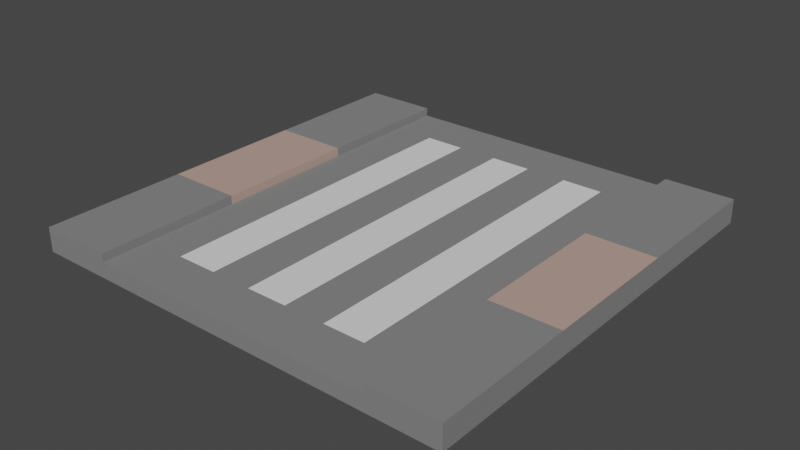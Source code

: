 # Source: pavement.blend  (saved by Blender 2.93.20; exported with 4.5.12 LTS)
import bpy
from mathutils import Matrix  # noqa: F401  (used for matrix-valued properties, if any)

bpy.ops.wm.read_factory_settings(use_empty=True)
scene = bpy.context.scene
scene.name = 'Scene'

# ---- collections
col_collection = bpy.data.collections.new('Collection'); scene.collection.children.link(col_collection)

# ---- materials (node trees are filled in below, after node groups)
mat_tarmac = bpy.data.materials.new('tarmac')
mat_tarmac.use_transparent_shadow = False
mat_material_001 = bpy.data.materials.new('Material.001')
mat_material_001.use_transparent_shadow = False
mat_pavementbump = bpy.data.materials.new('pavementbump')
mat_pavementbump.use_transparent_shadow = False

# ---- material node trees
mat_tarmac.use_nodes = True; mat_tarmac.node_tree.nodes.clear()
_N = mat_tarmac.node_tree.nodes; _L = mat_tarmac.node_tree.links
n0 = _N.new('ShaderNodeBsdfPrincipled'); n0.name = 'Principled BSDF'; n0.location = (10, 300)
n0.distribution = 'GGX'
n0.subsurface_method = 'BURLEY'
n0.inputs[0].default_value = (0.2123, 0.2123, 0.2123, 1.0)
n0.inputs[2].default_value = 1.0
n0.inputs[3].default_value = 1.45
n0.inputs[27].default_value = (0.0, 0.0, 0.0, 1.0)
n0.inputs[28].default_value = 1.0
n1 = _N.new('ShaderNodeOutputMaterial'); n1.name = 'Material Output'; n1.location = (300, 300)
_L.new(n0.outputs[0], n1.inputs[0])
n1.is_active_output = True
mat_material_001.use_nodes = True; mat_material_001.node_tree.nodes.clear()
_N = mat_material_001.node_tree.nodes; _L = mat_material_001.node_tree.links
n0 = _N.new('ShaderNodeBsdfPrincipled'); n0.name = 'Principled BSDF'; n0.location = (10, 300)
n0.distribution = 'GGX'
n0.subsurface_method = 'BURLEY'
n0.inputs[2].default_value = 1.0
n0.inputs[3].default_value = 1.45
n0.inputs[27].default_value = (0.0, 0.0, 0.0, 1.0)
n0.inputs[28].default_value = 1.0
n1 = _N.new('ShaderNodeOutputMaterial'); n1.name = 'Material Output'; n1.location = (300, 300)
_L.new(n0.outputs[0], n1.inputs[0])
n1.is_active_output = True
mat_pavementbump.use_nodes = True; mat_pavementbump.node_tree.nodes.clear()
_N = mat_pavementbump.node_tree.nodes; _L = mat_pavementbump.node_tree.links
n0 = _N.new('ShaderNodeBsdfPrincipled'); n0.name = 'Principled BSDF'; n0.location = (10, 300)
n0.distribution = 'GGX'
n0.subsurface_method = 'BURLEY'
n0.inputs[0].default_value = (0.4838, 0.3255, 0.274, 1.0)
n0.inputs[2].default_value = 1.0
n0.inputs[3].default_value = 1.45
n0.inputs[27].default_value = (0.0, 0.0, 0.0, 1.0)
n0.inputs[28].default_value = 1.0
n1 = _N.new('ShaderNodeOutputMaterial'); n1.name = 'Material Output'; n1.location = (300, 300)
_L.new(n0.outputs[0], n1.inputs[0])
n1.is_active_output = True

# ---- world
world_world = bpy.data.worlds.new('World'); scene.world = world_world
world_world.use_nodes = True; world_world.node_tree.nodes.clear()
_N = world_world.node_tree.nodes; _L = world_world.node_tree.links
n0 = _N.new('ShaderNodeOutputWorld'); n0.name = 'World Output'; n0.location = (300, 300)
n1 = _N.new('ShaderNodeBackground'); n1.name = 'Background'; n1.location = (10, 300)
n1.inputs[0].default_value = (0.05088, 0.05088, 0.05088, 1.0)
_L.new(n1.outputs[0], n0.inputs[0])
n0.is_active_output = True
world_world.color = (0.05088, 0.05088, 0.05088)
world_world.use_sun_shadow = False
world_world.sun_shadow_jitter_overblur = 0.0

# ---- meshes
me_cube_001 = bpy.data.meshes.new('Cube.001')
me_cube_001.from_pydata([(-1.0, -1.0, -1.0), (-1.0, -1.0, 1.0), (-1.0, 1.0, -1.0), (-1.0, 1.0, 1.0), (1.0, -1.0, -1.0), (1.0, -1.0, 1.0), (1.0, 1.0, -1.0), (1.0, 1.0, 1.0), (0.6806, 1.0, -1.0), (0.6806, 1.0, 1.0), (0.6806, -1.0, -1.0), (0.6806, -1.0, 1.0), (-0.654, 1.0, -1.0), (-0.654, -1.0, 1.0), (-0.654, 1.0, 1.0), (-0.654, -1.0, -1.0), (-1.0, 0.7778, -1.0), (-1.0, 0.5556, -1.0), (-1.0, 0.3333, -1.0), (-1.0, 0.1111, -1.0), (-1.0, -0.1111, -1.0), (-1.0, -0.3333, -1.0), (-1.0, -0.5556, -1.0), (-1.0, -0.7778, -1.0), (-1.0, -0.7778, 1.0), (-1.0, -0.5556, 1.0), (-1.0, -0.3333, 1.0), (-1.0, -0.1111, 1.0), (-1.0, 0.1111, 1.0), (-1.0, 0.3333, 1.0), (-1.0, 0.5556, 1.0), (-1.0, 0.7778, 1.0), (1.0, -0.7778, -1.0), (1.0, -0.5556, -1.0), (1.0, -0.3333, -1.0), (1.0, -0.1111, -1.0), (1.0, 0.1111, -1.0), (1.0, 0.3333, -1.0), (1.0, 0.5556, -1.0), (1.0, 0.7778, -1.0), (1.0, 0.7778, 1.0), (1.0, 0.5556, 1.0), (1.0, 0.3333, 1.0), (1.0, 0.1111, 1.0), (1.0, -0.1111, 1.0), (1.0, -0.3333, 1.0), (1.0, -0.5556, 1.0), (1.0, -0.7778, 1.0), (0.6806, 0.7778, 1.0), (0.6806, 0.5556, 1.0), (0.6806, 0.3333, 1.0), (0.6806, 0.1111, 1.0), (0.6806, -0.1111, 1.0), (0.6806, -0.3333, 1.0), (0.6806, -0.5556, 1.0), (0.6806, -0.7778, 1.0), (0.6806, 0.7778, -1.0), (0.6806, 0.5556, -1.0), (0.6806, 0.3333, -1.0), (0.6806, 0.1111, -1.0), (0.6806, -0.1111, -1.0), (0.6806, -0.3333, -1.0), (0.6806, -0.5556, -1.0), (0.6806, -0.7778, -1.0), (-0.654, 0.7778, -1.0), (-0.654, 0.5556, -1.0), (-0.654, 0.3333, -1.0), (-0.654, 0.1111, -1.0), (-0.654, -0.1111, -1.0), (-0.654, -0.3333, -1.0), (-0.654, -0.5556, -1.0), (-0.654, -0.7778, -1.0), (-0.654, 0.7778, 1.0), (-0.654, 0.5556, 1.0), (-0.654, 0.3333, 1.0), (-0.654, 0.1111, 1.0), (-0.654, -0.1111, 1.0), (-0.654, -0.3333, 1.0), (-0.654, -0.5556, 1.0), (-0.654, -0.7778, 1.0), (-1.0, 0.7778, 2.092), (-1.0, 1.0, 2.092), (0.6806, 1.0, 2.092), (1.0, 1.0, 2.092), (1.0, -0.7778, 2.092), (1.0, -1.0, 2.092), (-0.654, -1.0, 2.092), (-1.0, -1.0, 2.092), (0.6806, -1.0, 2.092), (0.6806, -0.7778, 2.092), (-0.654, 1.0, 2.092), (-0.654, -0.7778, 2.092), (-1.0, -0.7778, 2.092), (-1.0, -0.5556, 2.092), (-1.0, -0.3333, 2.092), (-1.0, -0.1111, 2.092), (-1.0, 0.1111, 2.092), (-1.0, 0.3333, 2.092), (-1.0, 0.5556, 2.092), (1.0, 0.7778, 2.092), (1.0, 0.5556, 2.092), (1.0, 0.3333, 2.092), (1.0, 0.1111, 2.092), (1.0, -0.1111, 2.092), (1.0, -0.3333, 2.092), (1.0, -0.5556, 2.092), (0.6806, 0.7778, 2.092), (0.6806, 0.5556, 2.092), (0.6806, 0.3333, 2.092), (0.6806, 0.1111, 2.092), (0.6806, -0.1111, 2.092), (0.6806, -0.3333, 2.092), (0.6806, -0.5556, 2.092), (-0.654, 0.7778, 2.092), (-0.654, 0.5556, 2.092), (-0.654, 0.3333, 2.092), (-0.654, 0.1111, 2.092), (-0.654, -0.1111, 2.092), (-0.654, -0.3333, 2.092), (-0.654, -0.5556, 2.092), (-0.4633, 1.0, 1.0), (-0.2727, 1.0, 1.0), (-0.08204, 1.0, 1.0), (0.1086, 1.0, 1.0), (0.2993, 1.0, 1.0), (0.4899, 1.0, 1.0), (-0.4633, -1.0, -1.0), (-0.2727, -1.0, -1.0), (-0.08204, -1.0, -1.0), (0.1086, -1.0, -1.0), (0.2993, -1.0, -1.0), (0.4899, -1.0, -1.0), (0.4899, 1.0, -1.0), (0.2993, 1.0, -1.0), (0.1086, 1.0, -1.0), (-0.08204, 1.0, -1.0), (-0.2727, 1.0, -1.0), (-0.4633, 1.0, -1.0), (0.4899, -1.0, 1.0), (0.2993, -1.0, 1.0), (0.1086, -1.0, 1.0), (-0.08204, -1.0, 1.0), (-0.2727, -1.0, 1.0), (-0.4633, -1.0, 1.0), (-0.4633, 0.7778, 1.0), (-0.2727, 0.7778, 1.0), (-0.08204, 0.7778, 1.0), (0.1086, 0.7778, 1.0), (0.2993, 0.7778, 1.0), (0.4899, 0.7778, 1.0), (-0.4633, 0.5556, 1.0), (-0.2727, 0.5556, 1.0), (-0.08204, 0.5556, 1.0), (0.1086, 0.5556, 1.0), (0.2993, 0.5556, 1.0), (0.4899, 0.5556, 1.0), (-0.4633, 0.3333, 1.0), (-0.2727, 0.3333, 1.0), (-0.08204, 0.3333, 1.0), (0.1086, 0.3333, 1.0), (0.2993, 0.3333, 1.0), (0.4899, 0.3333, 1.0), (-0.4633, 0.1111, 1.0), (-0.2727, 0.1111, 1.0), (-0.08204, 0.1111, 1.0), (0.1086, 0.1111, 1.0), (0.2993, 0.1111, 1.0), (0.4899, 0.1111, 1.0), (-0.4633, -0.1111, 1.0), (-0.2727, -0.1111, 1.0), (-0.08204, -0.1111, 1.0), (0.1086, -0.1111, 1.0), (0.2993, -0.1111, 1.0), (0.4899, -0.1111, 1.0), (-0.4633, -0.3333, 1.0), (-0.2727, -0.3333, 1.0), (-0.08204, -0.3333, 1.0), (0.1086, -0.3333, 1.0), (0.2993, -0.3333, 1.0), (0.4899, -0.3333, 1.0), (-0.4633, -0.5556, 1.0), (-0.2727, -0.5556, 1.0), (-0.08204, -0.5556, 1.0), (0.1086, -0.5556, 1.0), (0.2993, -0.5556, 1.0), (0.4899, -0.5556, 1.0), (-0.4633, -0.7778, 1.0), (-0.2727, -0.7778, 1.0), (-0.08204, -0.7778, 1.0), (0.1086, -0.7778, 1.0), (0.2993, -0.7778, 1.0), (0.4899, -0.7778, 1.0), (0.4899, 0.7778, -1.0), (0.2993, 0.7778, -1.0), (0.1086, 0.7778, -1.0), (-0.08204, 0.7778, -1.0), (-0.2727, 0.7778, -1.0), (-0.4633, 0.7778, -1.0), (0.4899, 0.5556, -1.0), (0.2993, 0.5556, -1.0), (0.1086, 0.5556, -1.0), (-0.08204, 0.5556, -1.0), (-0.2727, 0.5556, -1.0), (-0.4633, 0.5556, -1.0), (0.4899, 0.3333, -1.0), (0.2993, 0.3333, -1.0), (0.1086, 0.3333, -1.0), (-0.08204, 0.3333, -1.0), (-0.2727, 0.3333, -1.0), (-0.4633, 0.3333, -1.0), (0.4899, 0.1111, -1.0), (0.2993, 0.1111, -1.0), (0.1086, 0.1111, -1.0), (-0.08204, 0.1111, -1.0), (-0.2727, 0.1111, -1.0), (-0.4633, 0.1111, -1.0), (0.4899, -0.1111, -1.0), (0.2993, -0.1111, -1.0), (0.1086, -0.1111, -1.0), (-0.08204, -0.1111, -1.0), (-0.2727, -0.1111, -1.0), (-0.4633, -0.1111, -1.0), (0.4899, -0.3333, -1.0), (0.2993, -0.3333, -1.0), (0.1086, -0.3333, -1.0), (-0.08204, -0.3333, -1.0), (-0.2727, -0.3333, -1.0), (-0.4633, -0.3333, -1.0), (0.4899, -0.5556, -1.0), (0.2993, -0.5556, -1.0), (0.1086, -0.5556, -1.0), (-0.08204, -0.5556, -1.0), (-0.2727, -0.5556, -1.0), (-0.4633, -0.5556, -1.0), (0.4899, -0.7778, -1.0), (0.2993, -0.7778, -1.0), (0.1086, -0.7778, -1.0), (-0.08204, -0.7778, -1.0), (-0.2727, -0.7778, -1.0), (-0.4633, -0.7778, -1.0)], [], [(16, 31, 3, 2), (8, 9, 7, 6), (32, 47, 5, 4), (15, 13, 1, 0), (63, 32, 4, 10), (30, 29, 97, 98), (11, 5, 85, 88), (234, 63, 10, 131), (4, 5, 11, 10), (132, 125, 9, 8), (2, 3, 14, 12), (23, 71, 15, 0), (186, 79, 13, 143), (126, 143, 13, 15), (120, 14, 72, 144), (144, 72, 73, 150), (150, 73, 74, 156), (156, 74, 75, 162), (162, 75, 76, 168), (168, 76, 77, 174), (174, 77, 78, 180), (180, 78, 79, 186), (2, 12, 64, 16), (16, 64, 65, 17), (17, 65, 66, 18), (18, 66, 67, 19), (19, 67, 68, 20), (20, 68, 69, 21), (21, 69, 70, 22), (22, 70, 71, 23), (132, 8, 56, 192), (192, 56, 57, 198), (198, 57, 58, 204), (204, 58, 59, 210), (210, 59, 60, 216), (216, 60, 61, 222), (222, 61, 62, 228), (228, 62, 63, 234), (43, 42, 101, 102), (29, 28, 96, 97), (42, 41, 100, 101), (54, 55, 89, 112), (28, 27, 95, 96), (41, 40, 99, 100), (13, 79, 91, 86), (53, 54, 112, 111), (27, 26, 94, 95), (40, 7, 83, 99), (52, 53, 111, 110), (26, 25, 93, 94), (1, 13, 86, 87), (79, 78, 119, 91), (51, 52, 110, 109), (25, 24, 92, 93), (8, 6, 39, 56), (56, 39, 38, 57), (57, 38, 37, 58), (58, 37, 36, 59), (59, 36, 35, 60), (60, 35, 34, 61), (61, 34, 33, 62), (62, 33, 32, 63), (6, 7, 40, 39), (39, 40, 41, 38), (38, 41, 42, 37), (37, 42, 43, 36), (36, 43, 44, 35), (35, 44, 45, 34), (34, 45, 46, 33), (33, 46, 47, 32), (0, 1, 24, 23), (23, 24, 25, 22), (22, 25, 26, 21), (21, 26, 27, 20), (20, 27, 28, 19), (19, 28, 29, 18), (18, 29, 30, 17), (17, 30, 31, 16), (91, 92, 87, 86), (84, 89, 88, 85), (83, 82, 106, 99), (99, 106, 107, 100), (100, 107, 108, 101), (101, 108, 109, 102), (102, 109, 110, 103), (103, 110, 111, 104), (104, 111, 112, 105), (105, 112, 89, 84), (90, 81, 80, 113), (113, 80, 98, 114), (114, 98, 97, 115), (115, 97, 96, 116), (116, 96, 95, 117), (117, 95, 94, 118), (118, 94, 93, 119), (119, 93, 92, 91), (3, 31, 80, 81), (44, 43, 102, 103), (55, 11, 88, 89), (31, 30, 98, 80), (45, 44, 103, 104), (72, 14, 90, 113), (46, 45, 104, 105), (73, 72, 113, 114), (7, 9, 82, 83), (47, 46, 105, 84), (74, 73, 114, 115), (9, 48, 106, 82), (75, 74, 115, 116), (48, 49, 107, 106), (76, 75, 116, 117), (5, 47, 84, 85), (49, 50, 108, 107), (77, 76, 117, 118), (14, 3, 81, 90), (24, 1, 87, 92), (50, 51, 109, 108), (78, 77, 118, 119), (70, 233, 239, 71), (233, 232, 238, 239), (232, 231, 237, 238), (231, 230, 236, 237), (230, 229, 235, 236), (229, 228, 234, 235), (69, 227, 233, 70), (227, 226, 232, 233), (226, 225, 231, 232), (225, 224, 230, 231), (224, 223, 229, 230), (223, 222, 228, 229), (68, 221, 227, 69), (221, 220, 226, 227), (220, 219, 225, 226), (219, 218, 224, 225), (218, 217, 223, 224), (217, 216, 222, 223), (67, 215, 221, 68), (215, 214, 220, 221), (214, 213, 219, 220), (213, 212, 218, 219), (212, 211, 217, 218), (211, 210, 216, 217), (66, 209, 215, 67), (209, 208, 214, 215), (208, 207, 213, 214), (207, 206, 212, 213), (206, 205, 211, 212), (205, 204, 210, 211), (65, 203, 209, 66), (203, 202, 208, 209), (202, 201, 207, 208), (201, 200, 206, 207), (200, 199, 205, 206), (199, 198, 204, 205), (64, 197, 203, 65), (197, 196, 202, 203), (196, 195, 201, 202), (195, 194, 200, 201), (194, 193, 199, 200), (193, 192, 198, 199), (12, 137, 197, 64), (137, 136, 196, 197), (136, 135, 195, 196), (135, 134, 194, 195), (134, 133, 193, 194), (133, 132, 192, 193), (54, 185, 191, 55), (185, 184, 190, 191), (184, 183, 189, 190), (183, 182, 188, 189), (182, 181, 187, 188), (181, 180, 186, 187), (53, 179, 185, 54), (179, 178, 184, 185), (178, 177, 183, 184), (177, 176, 182, 183), (176, 175, 181, 182), (175, 174, 180, 181), (52, 173, 179, 53), (173, 172, 178, 179), (172, 171, 177, 178), (171, 170, 176, 177), (170, 169, 175, 176), (169, 168, 174, 175), (51, 167, 173, 52), (167, 166, 172, 173), (166, 165, 171, 172), (165, 164, 170, 171), (164, 163, 169, 170), (163, 162, 168, 169), (50, 161, 167, 51), (161, 160, 166, 167), (160, 159, 165, 166), (159, 158, 164, 165), (158, 157, 163, 164), (157, 156, 162, 163), (49, 155, 161, 50), (155, 154, 160, 161), (154, 153, 159, 160), (153, 152, 158, 159), (152, 151, 157, 158), (151, 150, 156, 157), (48, 149, 155, 49), (149, 148, 154, 155), (148, 147, 153, 154), (147, 146, 152, 153), (146, 145, 151, 152), (145, 144, 150, 151), (9, 125, 149, 48), (125, 124, 148, 149), (124, 123, 147, 148), (123, 122, 146, 147), (122, 121, 145, 146), (121, 120, 144, 145), (10, 11, 138, 131), (131, 138, 139, 130), (130, 139, 140, 129), (129, 140, 141, 128), (128, 141, 142, 127), (127, 142, 143, 126), (55, 191, 138, 11), (191, 190, 139, 138), (190, 189, 140, 139), (189, 188, 141, 140), (188, 187, 142, 141), (187, 186, 143, 142), (12, 14, 120, 137), (137, 120, 121, 136), (136, 121, 122, 135), (135, 122, 123, 134), (134, 123, 124, 133), (133, 124, 125, 132), (71, 239, 126, 15), (239, 238, 127, 126), (238, 237, 128, 127), (237, 236, 129, 128), (236, 235, 130, 129), (235, 234, 131, 130)])
me_cube_001.polygons.foreach_set('material_index', [0, 0, 0, 0, 0, 0, 0, 0, 0, 0, 0, 0, 0, 0, 0, 0, 0, 0, 0, 0, 0, 0, 0, 0, 0, 0, 0, 0, 0, 0, 0, 0, 0, 0, 0, 0, 0, 0, 0, 0, 0, 0, 0, 0, 0, 0, 0, 0, 2, 0, 0, 0, 2, 0, 0, 0, 0, 0, 0, 0, 0, 0, 0, 0, 0, 0, 0, 0, 0, 0, 0, 0, 0, 0, 0, 0, 0, 0, 0, 0, 0, 0, 0, 2, 2, 2, 0, 0, 0, 0, 0, 2, 2, 2, 0, 0, 0, 0, 0, 0, 0, 0, 0, 0, 0, 0, 0, 0, 2, 0, 2, 0, 0, 2, 0, 0, 2, 0, 0, 0, 0, 0, 0, 0, 0, 0, 0, 0, 0, 0, 0, 0, 0, 0, 0, 0, 0, 0, 0, 0, 0, 0, 0, 0, 0, 0, 0, 0, 0, 0, 0, 0, 0, 0, 0, 0, 0, 0, 0, 0, 0, 0, 0, 0, 0, 0, 0, 1, 0, 1, 0, 1, 0, 1, 0, 1, 0, 1, 0, 1, 0, 1, 0, 1, 0, 1, 0, 1, 0, 1, 0, 1, 0, 1, 0, 1, 0, 1, 0, 1, 0, 1, 0, 1, 0, 1, 0, 1, 0, 0, 0, 0, 0, 0, 0, 0, 0, 0, 0, 0, 0, 0, 0, 0, 0, 0, 0, 0, 0, 0, 0, 0, 0, 0, 0, 0, 0, 0])
_uv = me_cube_001.uv_layers.new(name='UVMap')
_uv.uv.foreach_set('vector', [0.375, 0.2222, 0.625, 0.2222, 0.625, 0.25, 0.375, 0.25, 0.375, 0.4601, 0.625, 0.4601, 0.625, 0.5, 0.375, 0.5, 0.375, 0.7222, 0.625, 0.7222, 0.625, 0.75, 0.375, 0.75, 0.375, 0.9567, 0.625, 0.9567, 0.625, 1.0, 0.375, 1.0, 0.3351, 0.7222, 0.375, 0.7222, 0.375, 0.75, 0.3351, 0.75, 0.625, 0.1944, 0.625, 0.1667, 0.625, 0.1667, 0.625, 0.1944, 0.625, 0.7899, 0.625, 0.75, 0.625, 0.75, 0.625, 0.7899, 0.3112, 0.7222, 0.3351, 0.7222, 0.3351, 0.75, 0.3112, 0.75, 0.375, 0.75, 0.625, 0.75, 0.625, 0.7899, 0.375, 0.7899, 0.375, 0.4362, 0.625, 0.4362, 0.625, 0.4601, 0.375, 0.4601, 0.375, 0.25, 0.625, 0.25, 0.625, 0.2933, 0.375, 0.2933, 0.125, 0.7222, 0.1683, 0.7222, 0.1683, 0.75, 0.125, 0.75, 0.8079, 0.7222, 0.8317, 0.7222, 0.8317, 0.75, 0.8079, 0.75, 0.375, 0.9329, 0.625, 0.9329, 0.625, 0.9567, 0.375, 0.9567, 0.8079, 0.5, 0.8317, 0.5, 0.8317, 0.5278, 0.8079, 0.5278, 0.8079, 0.5278, 0.8317, 0.5278, 0.8317, 0.5556, 0.8079, 0.5556, 0.8079, 0.5556, 0.8317, 0.5556, 0.8317, 0.5833, 0.8079, 0.5833, 0.8079, 0.5833, 0.8317, 0.5833, 0.8317, 0.6111, 0.8079, 0.6111, 0.8079, 0.6111, 0.8317, 0.6111, 0.8317, 0.6389, 0.8079, 0.6389, 0.8079, 0.6389, 0.8317, 0.6389, 0.8317, 0.6667, 0.8079, 0.6667, 0.8079, 0.6667, 0.8317, 0.6667, 0.8317, 0.6944, 0.8079, 0.6944, 0.8079, 0.6944, 0.8317, 0.6944, 0.8317, 0.7222, 0.8079, 0.7222, 0.125, 0.5, 0.1683, 0.5, 0.1683, 0.5278, 0.125, 0.5278, 0.125, 0.5278, 0.1683, 0.5278, 0.1683, 0.5556, 0.125, 0.5556, 0.125, 0.5556, 0.1683, 0.5556, 0.1683, 0.5833, 0.125, 0.5833, 0.125, 0.5833, 0.1683, 0.5833, 0.1683, 0.6111, 0.125, 0.6111, 0.125, 0.6111, 0.1683, 0.6111, 0.1683, 0.6389, 0.125, 0.6389, 0.125, 0.6389, 0.1683, 0.6389, 0.1683, 0.6667, 0.125, 0.6667, 0.125, 0.6667, 0.1683, 0.6667, 0.1683, 0.6944, 0.125, 0.6944, 0.125, 0.6944, 0.1683, 0.6944, 0.1683, 0.7222, 0.125, 0.7222, 0.3112, 0.5, 0.3351, 0.5, 0.3351, 0.5278, 0.3112, 0.5278, 0.3112, 0.5278, 0.3351, 0.5278, 0.3351, 0.5556, 0.3112, 0.5556, 0.3112, 0.5556, 0.3351, 0.5556, 0.3351, 0.5833, 0.3112, 0.5833, 0.3112, 0.5833, 0.3351, 0.5833, 0.3351, 0.6111, 0.3112, 0.6111, 0.3112, 0.6111, 0.3351, 0.6111, 0.3351, 0.6389, 0.3112, 0.6389, 0.3112, 0.6389, 0.3351, 0.6389, 0.3351, 0.6667, 0.3112, 0.6667, 0.3112, 0.6667, 0.3351, 0.6667, 0.3351, 0.6944, 0.3112, 0.6944, 0.3112, 0.6944, 0.3351, 0.6944, 0.3351, 0.7222, 0.3112, 0.7222, 0.625, 0.6111, 0.625, 0.5833, 0.625, 0.5833, 0.625, 0.6111, 0.625, 0.1667, 0.625, 0.1389, 0.625, 0.1389, 0.625, 0.1667, 0.625, 0.5833, 0.625, 0.5556, 0.625, 0.5556, 0.625, 0.5833, 0.6649, 0.6944, 0.6649, 0.7222, 0.6649, 0.7222, 0.6649, 0.6944, 0.625, 0.1389, 0.625, 0.1111, 0.625, 0.1111, 0.625, 0.1389, 0.625, 0.5556, 0.625, 0.5278, 0.625, 0.5278, 0.625, 0.5556, 0.8317, 0.75, 0.8317, 0.7222, 0.8317, 0.7222, 0.8317, 0.75, 0.6649, 0.6667, 0.6649, 0.6944, 0.6649, 0.6944, 0.6649, 0.6667, 0.625, 0.1111, 0.625, 0.08333, 0.625, 0.08333, 0.625, 0.1111, 0.625, 0.5278, 0.625, 0.5, 0.625, 0.5, 0.625, 0.5278, 0.6649, 0.6389, 0.6649, 0.6667, 0.6649, 0.6667, 0.6649, 0.6389, 0.625, 0.08333, 0.625, 0.05556, 0.625, 0.05556, 0.625, 0.08333, 0.625, 1.0, 0.625, 0.9567, 0.625, 0.9567, 0.625, 1.0, 0.8317, 0.7222, 0.8317, 0.6944, 0.8317, 0.6944, 0.8317, 0.7222, 0.6649, 0.6111, 0.6649, 0.6389, 0.6649, 0.6389, 0.6649, 0.6111, 0.625, 0.05556, 0.625, 0.02778, 0.625, 0.02778, 0.625, 0.05556, 0.3351, 0.5, 0.375, 0.5, 0.375, 0.5278, 0.3351, 0.5278, 0.3351, 0.5278, 0.375, 0.5278, 0.375, 0.5556, 0.3351, 0.5556, 0.3351, 0.5556, 0.375, 0.5556, 0.375, 0.5833, 0.3351, 0.5833, 0.3351, 0.5833, 0.375, 0.5833, 0.375, 0.6111, 0.3351, 0.6111, 0.3351, 0.6111, 0.375, 0.6111, 0.375, 0.6389, 0.3351, 0.6389, 0.3351, 0.6389, 0.375, 0.6389, 0.375, 0.6667, 0.3351, 0.6667, 0.3351, 0.6667, 0.375, 0.6667, 0.375, 0.6944, 0.3351, 0.6944, 0.3351, 0.6944, 0.375, 0.6944, 0.375, 0.7222, 0.3351, 0.7222, 0.375, 0.5, 0.625, 0.5, 0.625, 0.5278, 0.375, 0.5278, 0.375, 0.5278, 0.625, 0.5278, 0.625, 0.5556, 0.375, 0.5556, 0.375, 0.5556, 0.625, 0.5556, 0.625, 0.5833, 0.375, 0.5833, 0.375, 0.5833, 0.625, 0.5833, 0.625, 0.6111, 0.375, 0.6111, 0.375, 0.6111, 0.625, 0.6111, 0.625, 0.6389, 0.375, 0.6389, 0.375, 0.6389, 0.625, 0.6389, 0.625, 0.6667, 0.375, 0.6667, 0.375, 0.6667, 0.625, 0.6667, 0.625, 0.6944, 0.375, 0.6944, 0.375, 0.6944, 0.625, 0.6944, 0.625, 0.7222, 0.375, 0.7222, 0.375, 0.0, 0.625, 0.0, 0.625, 0.02778, 0.375, 0.02778, 0.375, 0.02778, 0.625, 0.02778, 0.625, 0.05556, 0.375, 0.05556, 0.375, 0.05556, 0.625, 0.05556, 0.625, 0.08333, 0.375, 0.08333, 0.375, 0.08333, 0.625, 0.08333, 0.625, 0.1111, 0.375, 0.1111, 0.375, 0.1111, 0.625, 0.1111, 0.625, 0.1389, 0.375, 0.1389, 0.375, 0.1389, 0.625, 0.1389, 0.625, 0.1667, 0.375, 0.1667, 0.375, 0.1667, 0.625, 0.1667, 0.625, 0.1944, 0.375, 0.1944, 0.375, 0.1944, 0.625, 0.1944, 0.625, 0.2222, 0.375, 0.2222, 0.8317, 0.7222, 0.875, 0.7222, 0.875, 0.75, 0.8317, 0.75, 0.625, 0.7222, 0.6649, 0.7222, 0.6649, 0.75, 0.625, 0.75, 0.625, 0.5, 0.6649, 0.5, 0.6649, 0.5278, 0.625, 0.5278, 0.625, 0.5278, 0.6649, 0.5278, 0.6649, 0.5556, 0.625, 0.5556, 0.625, 0.5556, 0.6649, 0.5556, 0.6649, 0.5833, 0.625, 0.5833, 0.625, 0.5833, 0.6649, 0.5833, 0.6649, 0.6111, 0.625, 0.6111, 0.625, 0.6111, 0.6649, 0.6111, 0.6649, 0.6389, 0.625, 0.6389, 0.625, 0.6389, 0.6649, 0.6389, 0.6649, 0.6667, 0.625, 0.6667, 0.625, 0.6667, 0.6649, 0.6667, 0.6649, 0.6944, 0.625, 0.6944, 0.625, 0.6944, 0.6649, 0.6944, 0.6649, 0.7222, 0.625, 0.7222, 0.8317, 0.5, 0.875, 0.5, 0.875, 0.5278, 0.8317, 0.5278, 0.8317, 0.5278, 0.875, 0.5278, 0.875, 0.5556, 0.8317, 0.5556, 0.8317, 0.5556, 0.875, 0.5556, 0.875, 0.5833, 0.8317, 0.5833, 0.8317, 0.5833, 0.875, 0.5833, 0.875, 0.6111, 0.8317, 0.6111, 0.8317, 0.6111, 0.875, 0.6111, 0.875, 0.6389, 0.8317, 0.6389, 0.8317, 0.6389, 0.875, 0.6389, 0.875, 0.6667, 0.8317, 0.6667, 0.8317, 0.6667, 0.875, 0.6667, 0.875, 0.6944, 0.8317, 0.6944, 0.8317, 0.6944, 0.875, 0.6944, 0.875, 0.7222, 0.8317, 0.7222, 0.625, 0.25, 0.625, 0.2222, 0.625, 0.2222, 0.625, 0.25, 0.625, 0.6389, 0.625, 0.6111, 0.625, 0.6111, 0.625, 0.6389, 0.6649, 0.7222, 0.6649, 0.75, 0.6649, 0.75, 0.6649, 0.7222, 0.625, 0.2222, 0.625, 0.1944, 0.625, 0.1944, 0.625, 0.2222, 0.625, 0.6667, 0.625, 0.6389, 0.625, 0.6389, 0.625, 0.6667, 0.8317, 0.5278, 0.8317, 0.5, 0.8317, 0.5, 0.8317, 0.5278, 0.625, 0.6944, 0.625, 0.6667, 0.625, 0.6667, 0.625, 0.6944, 0.8317, 0.5556, 0.8317, 0.5278, 0.8317, 0.5278, 0.8317, 0.5556, 0.625, 0.5, 0.625, 0.4601, 0.625, 0.4601, 0.625, 0.5, 0.625, 0.7222, 0.625, 0.6944, 0.625, 0.6944, 0.625, 0.7222, 0.8317, 0.5833, 0.8317, 0.5556, 0.8317, 0.5556, 0.8317, 0.5833, 0.6649, 0.5, 0.6649, 0.5278, 0.6649, 0.5278, 0.6649, 0.5, 0.8317, 0.6111, 0.8317, 0.5833, 0.8317, 0.5833, 0.8317, 0.6111, 0.6649, 0.5278, 0.6649, 0.5556, 0.6649, 0.5556, 0.6649, 0.5278, 0.8317, 0.6389, 0.8317, 0.6111, 0.8317, 0.6111, 0.8317, 0.6389, 0.625, 0.75, 0.625, 0.7222, 0.625, 0.7222, 0.625, 0.75, 0.6649, 0.5556, 0.6649, 0.5833, 0.6649, 0.5833, 0.6649, 0.5556, 0.8317, 0.6667, 0.8317, 0.6389, 0.8317, 0.6389, 0.8317, 0.6667, 0.625, 0.2933, 0.625, 0.25, 0.625, 0.25, 0.625, 0.2933, 0.625, 0.02778, 0.625, 0.0, 0.625, 0.0, 0.625, 0.02778, 0.6649, 0.5833, 0.6649, 0.6111, 0.6649, 0.6111, 0.6649, 0.5833, 0.8317, 0.6944, 0.8317, 0.6667, 0.8317, 0.6667, 0.8317, 0.6944, 0.1683, 0.6944, 0.1921, 0.6944, 0.1921, 0.7222, 0.1683, 0.7222, 0.1921, 0.6944, 0.2159, 0.6944, 0.2159, 0.7222, 0.1921, 0.7222, 0.2159, 0.6944, 0.2397, 0.6944, 0.2397, 0.7222, 0.2159, 0.7222, 0.2397, 0.6944, 0.2636, 0.6944, 0.2636, 0.7222, 0.2397, 0.7222, 0.2636, 0.6944, 0.2874, 0.6944, 0.2874, 0.7222, 0.2636, 0.7222, 0.2874, 0.6944, 0.3112, 0.6944, 0.3112, 0.7222, 0.2874, 0.7222, 0.1683, 0.6667, 0.1921, 0.6667, 0.1921, 0.6944, 0.1683, 0.6944, 0.1921, 0.6667, 0.2159, 0.6667, 0.2159, 0.6944, 0.1921, 0.6944, 0.2159, 0.6667, 0.2397, 0.6667, 0.2397, 0.6944, 0.2159, 0.6944, 0.2397, 0.6667, 0.2636, 0.6667, 0.2636, 0.6944, 0.2397, 0.6944, 0.2636, 0.6667, 0.2874, 0.6667, 0.2874, 0.6944, 0.2636, 0.6944, 0.2874, 0.6667, 0.3112, 0.6667, 0.3112, 0.6944, 0.2874, 0.6944, 0.1683, 0.6389, 0.1921, 0.6389, 0.1921, 0.6667, 0.1683, 0.6667, 0.1921, 0.6389, 0.2159, 0.6389, 0.2159, 0.6667, 0.1921, 0.6667, 0.2159, 0.6389, 0.2397, 0.6389, 0.2397, 0.6667, 0.2159, 0.6667, 0.2397, 0.6389, 0.2636, 0.6389, 0.2636, 0.6667, 0.2397, 0.6667, 0.2636, 0.6389, 0.2874, 0.6389, 0.2874, 0.6667, 0.2636, 0.6667, 0.2874, 0.6389, 0.3112, 0.6389, 0.3112, 0.6667, 0.2874, 0.6667, 0.1683, 0.6111, 0.1921, 0.6111, 0.1921, 0.6389, 0.1683, 0.6389, 0.1921, 0.6111, 0.2159, 0.6111, 0.2159, 0.6389, 0.1921, 0.6389, 0.2159, 0.6111, 0.2397, 0.6111, 0.2397, 0.6389, 0.2159, 0.6389, 0.2397, 0.6111, 0.2636, 0.6111, 0.2636, 0.6389, 0.2397, 0.6389, 0.2636, 0.6111, 0.2874, 0.6111, 0.2874, 0.6389, 0.2636, 0.6389, 0.2874, 0.6111, 0.3112, 0.6111, 0.3112, 0.6389, 0.2874, 0.6389, 0.1683, 0.5833, 0.1921, 0.5833, 0.1921, 0.6111, 0.1683, 0.6111, 0.1921, 0.5833, 0.2159, 0.5833, 0.2159, 0.6111, 0.1921, 0.6111, 0.2159, 0.5833, 0.2397, 0.5833, 0.2397, 0.6111, 0.2159, 0.6111, 0.2397, 0.5833, 0.2636, 0.5833, 0.2636, 0.6111, 0.2397, 0.6111, 0.2636, 0.5833, 0.2874, 0.5833, 0.2874, 0.6111, 0.2636, 0.6111, 0.2874, 0.5833, 0.3112, 0.5833, 0.3112, 0.6111, 0.2874, 0.6111, 0.1683, 0.5556, 0.1921, 0.5556, 0.1921, 0.5833, 0.1683, 0.5833, 0.1921, 0.5556, 0.2159, 0.5556, 0.2159, 0.5833, 0.1921, 0.5833, 0.2159, 0.5556, 0.2397, 0.5556, 0.2397, 0.5833, 0.2159, 0.5833, 0.2397, 0.5556, 0.2636, 0.5556, 0.2636, 0.5833, 0.2397, 0.5833, 0.2636, 0.5556, 0.2874, 0.5556, 0.2874, 0.5833, 0.2636, 0.5833, 0.2874, 0.5556, 0.3112, 0.5556, 0.3112, 0.5833, 0.2874, 0.5833, 0.1683, 0.5278, 0.1921, 0.5278, 0.1921, 0.5556, 0.1683, 0.5556, 0.1921, 0.5278, 0.2159, 0.5278, 0.2159, 0.5556, 0.1921, 0.5556, 0.2159, 0.5278, 0.2397, 0.5278, 0.2397, 0.5556, 0.2159, 0.5556, 0.2397, 0.5278, 0.2636, 0.5278, 0.2636, 0.5556, 0.2397, 0.5556, 0.2636, 0.5278, 0.2874, 0.5278, 0.2874, 0.5556, 0.2636, 0.5556, 0.2874, 0.5278, 0.3112, 0.5278, 0.3112, 0.5556, 0.2874, 0.5556, 0.1683, 0.5, 0.1921, 0.5, 0.1921, 0.5278, 0.1683, 0.5278, 0.1921, 0.5, 0.2159, 0.5, 0.2159, 0.5278, 0.1921, 0.5278, 0.2159, 0.5, 0.2397, 0.5, 0.2397, 0.5278, 0.2159, 0.5278, 0.2397, 0.5, 0.2636, 0.5, 0.2636, 0.5278, 0.2397, 0.5278, 0.2636, 0.5, 0.2874, 0.5, 0.2874, 0.5278, 0.2636, 0.5278, 0.2874, 0.5, 0.3112, 0.5, 0.3112, 0.5278, 0.2874, 0.5278, 0.6649, 0.6944, 0.6888, 0.6944, 0.6888, 0.7222, 0.6649, 0.7222, 0.6888, 0.6944, 0.7126, 0.6944, 0.7126, 0.7222, 0.6888, 0.7222, 0.7126, 0.6944, 0.7364, 0.6944, 0.7364, 0.7222, 0.7126, 0.7222, 0.7364, 0.6944, 0.7603, 0.6944, 0.7603, 0.7222, 0.7364, 0.7222, 0.7603, 0.6944, 0.7841, 0.6944, 0.7841, 0.7222, 0.7603, 0.7222, 0.7841, 0.6944, 0.8079, 0.6944, 0.8079, 0.7222, 0.7841, 0.7222, 0.6649, 0.6667, 0.6888, 0.6667, 0.6888, 0.6944, 0.6649, 0.6944, 0.6888, 0.6667, 0.7126, 0.6667, 0.7126, 0.6944, 0.6888, 0.6944, 0.7126, 0.6667, 0.7364, 0.6667, 0.7364, 0.6944, 0.7126, 0.6944, 0.7364, 0.6667, 0.7603, 0.6667, 0.7603, 0.6944, 0.7364, 0.6944, 0.7603, 0.6667, 0.7841, 0.6667, 0.7841, 0.6944, 0.7603, 0.6944, 0.7841, 0.6667, 0.8079, 0.6667, 0.8079, 0.6944, 0.7841, 0.6944, 0.6649, 0.6389, 0.6888, 0.6389, 0.6888, 0.6667, 0.6649, 0.6667, 0.6888, 0.6389, 0.7126, 0.6389, 0.7126, 0.6667, 0.6888, 0.6667, 0.7126, 0.6389, 0.7364, 0.6389, 0.7364, 0.6667, 0.7126, 0.6667, 0.7364, 0.6389, 0.7603, 0.6389, 0.7603, 0.6667, 0.7364, 0.6667, 0.7603, 0.6389, 0.7841, 0.6389, 0.7841, 0.6667, 0.7603, 0.6667, 0.7841, 0.6389, 0.8079, 0.6389, 0.8079, 0.6667, 0.7841, 0.6667, 0.6649, 0.6111, 0.6888, 0.6111, 0.6888, 0.6389, 0.6649, 0.6389, 0.6888, 0.6111, 0.7126, 0.6111, 0.7126, 0.6389, 0.6888, 0.6389, 0.7126, 0.6111, 0.7364, 0.6111, 0.7364, 0.6389, 0.7126, 0.6389, 0.7364, 0.6111, 0.7603, 0.6111, 0.7603, 0.6389, 0.7364, 0.6389, 0.7603, 0.6111, 0.7841, 0.6111, 0.7841, 0.6389, 0.7603, 0.6389, 0.7841, 0.6111, 0.8079, 0.6111, 0.8079, 0.6389, 0.7841, 0.6389, 0.6649, 0.5833, 0.6888, 0.5833, 0.6888, 0.6111, 0.6649, 0.6111, 0.6888, 0.5833, 0.7126, 0.5833, 0.7126, 0.6111, 0.6888, 0.6111, 0.7126, 0.5833, 0.7364, 0.5833, 0.7364, 0.6111, 0.7126, 0.6111, 0.7364, 0.5833, 0.7603, 0.5833, 0.7603, 0.6111, 0.7364, 0.6111, 0.7603, 0.5833, 0.7841, 0.5833, 0.7841, 0.6111, 0.7603, 0.6111, 0.7841, 0.5833, 0.8079, 0.5833, 0.8079, 0.6111, 0.7841, 0.6111, 0.6649, 0.5556, 0.6888, 0.5556, 0.6888, 0.5833, 0.6649, 0.5833, 0.6888, 0.5556, 0.7126, 0.5556, 0.7126, 0.5833, 0.6888, 0.5833, 0.7126, 0.5556, 0.7364, 0.5556, 0.7364, 0.5833, 0.7126, 0.5833, 0.7364, 0.5556, 0.7603, 0.5556, 0.7603, 0.5833, 0.7364, 0.5833, 0.7603, 0.5556, 0.7841, 0.5556, 0.7841, 0.5833, 0.7603, 0.5833, 0.7841, 0.5556, 0.8079, 0.5556, 0.8079, 0.5833, 0.7841, 0.5833, 0.6649, 0.5278, 0.6888, 0.5278, 0.6888, 0.5556, 0.6649, 0.5556, 0.6888, 0.5278, 0.7126, 0.5278, 0.7126, 0.5556, 0.6888, 0.5556, 0.7126, 0.5278, 0.7364, 0.5278, 0.7364, 0.5556, 0.7126, 0.5556, 0.7364, 0.5278, 0.7603, 0.5278, 0.7603, 0.5556, 0.7364, 0.5556, 0.7603, 0.5278, 0.7841, 0.5278, 0.7841, 0.5556, 0.7603, 0.5556, 0.7841, 0.5278, 0.8079, 0.5278, 0.8079, 0.5556, 0.7841, 0.5556, 0.6649, 0.5, 0.6888, 0.5, 0.6888, 0.5278, 0.6649, 0.5278, 0.6888, 0.5, 0.7126, 0.5, 0.7126, 0.5278, 0.6888, 0.5278, 0.7126, 0.5, 0.7364, 0.5, 0.7364, 0.5278, 0.7126, 0.5278, 0.7364, 0.5, 0.7603, 0.5, 0.7603, 0.5278, 0.7364, 0.5278, 0.7603, 0.5, 0.7841, 0.5, 0.7841, 0.5278, 0.7603, 0.5278, 0.7841, 0.5, 0.8079, 0.5, 0.8079, 0.5278, 0.7841, 0.5278, 0.375, 0.7899, 0.625, 0.7899, 0.625, 0.8138, 0.375, 0.8138, 0.375, 0.8138, 0.625, 0.8138, 0.625, 0.8376, 0.375, 0.8376, 0.375, 0.8376, 0.625, 0.8376, 0.625, 0.8614, 0.375, 0.8614, 0.375, 0.8614, 0.625, 0.8614, 0.625, 0.8853, 0.375, 0.8853, 0.375, 0.8853, 0.625, 0.8853, 0.625, 0.9091, 0.375, 0.9091, 0.375, 0.9091, 0.625, 0.9091, 0.625, 0.9329, 0.375, 0.9329, 0.6649, 0.7222, 0.6888, 0.7222, 0.6888, 0.75, 0.6649, 0.75, 0.6888, 0.7222, 0.7126, 0.7222, 0.7126, 0.75, 0.6888, 0.75, 0.7126, 0.7222, 0.7364, 0.7222, 0.7364, 0.75, 0.7126, 0.75, 0.7364, 0.7222, 0.7603, 0.7222, 0.7603, 0.75, 0.7364, 0.75, 0.7603, 0.7222, 0.7841, 0.7222, 0.7841, 0.75, 0.7603, 0.75, 0.7841, 0.7222, 0.8079, 0.7222, 0.8079, 0.75, 0.7841, 0.75, 0.375, 0.2933, 0.625, 0.2933, 0.625, 0.3171, 0.375, 0.3171, 0.375, 0.3171, 0.625, 0.3171, 0.625, 0.3409, 0.375, 0.3409, 0.375, 0.3409, 0.625, 0.3409, 0.625, 0.3647, 0.375, 0.3647, 0.375, 0.3647, 0.625, 0.3647, 0.625, 0.3886, 0.375, 0.3886, 0.375, 0.3886, 0.625, 0.3886, 0.625, 0.4124, 0.375, 0.4124, 0.375, 0.4124, 0.625, 0.4124, 0.625, 0.4362, 0.375, 0.4362, 0.1683, 0.7222, 0.1921, 0.7222, 0.1921, 0.75, 0.1683, 0.75, 0.1921, 0.7222, 0.2159, 0.7222, 0.2159, 0.75, 0.1921, 0.75, 0.2159, 0.7222, 0.2397, 0.7222, 0.2397, 0.75, 0.2159, 0.75, 0.2397, 0.7222, 0.2636, 0.7222, 0.2636, 0.75, 0.2397, 0.75, 0.2636, 0.7222, 0.2874, 0.7222, 0.2874, 0.75, 0.2636, 0.75, 0.2874, 0.7222, 0.3112, 0.7222, 0.3112, 0.75, 0.2874, 0.75])
me_cube_001.materials.append(mat_tarmac)
me_cube_001.materials.append(mat_material_001)
me_cube_001.materials.append(mat_pavementbump)
me_cube_001.use_remesh_fix_poles = True
me_cube_001.use_remesh_preserve_attributes = False
me_cube_001.update()

# ---- objects
ob_cube = bpy.data.objects.new('Cube', me_cube_001)

# ---- transforms, parenting, visibility, modifiers, constraints
ob_cube.location = (0.0, 0.0, 0.0)
ob_cube.scale = (9.882, 9.882, 0.3583)

# ---- collection membership
col_collection.objects.link(ob_cube)

# ---- scene / render settings (as saved in the file)
scene.frame_start = 1; scene.frame_end = 250; scene.frame_set(1)
scene.render.engine = 'BLENDER_EEVEE_NEXT'
scene.cycles.use_denoising = False
scene.cycles.samples = 128
scene.cycles.sampling_pattern = 'TABULATED_SOBOL'
scene.cycles.use_adaptive_sampling = False
scene.cycles.use_light_tree = False
scene.view_settings.view_transform = 'Filmic'
bpy.context.view_layer.update()

# ---- added for rendering (the .blend has no active camera and no usable light): camera, sun
cam_auto = bpy.data.cameras.new('AutoCamera')
cam_auto.lens = 50.0
cam_auto.sensor_width = 36.0
cam_auto.clip_end = 1000.0
ob_auto_camera = bpy.data.objects.new('AutoCamera', cam_auto)
scene.collection.objects.link(ob_auto_camera)
ob_auto_camera.location = (25.882, -31.0584, 20.9012)
ob_auto_camera.rotation_euler = (1.09748, -7.21219e-08, 0.694738)
scene.camera = ob_auto_camera
light_auto_sun = bpy.data.lights.new('AutoSun', 'SUN')
light_auto_sun.energy = 3.0
light_auto_sun.angle = 0.0523599
ob_auto_sun = bpy.data.objects.new('AutoSun', light_auto_sun)
scene.collection.objects.link(ob_auto_sun)
ob_auto_sun.rotation_euler = (0.872665, 0.174533, 0.523599)
bpy.context.view_layer.update()
